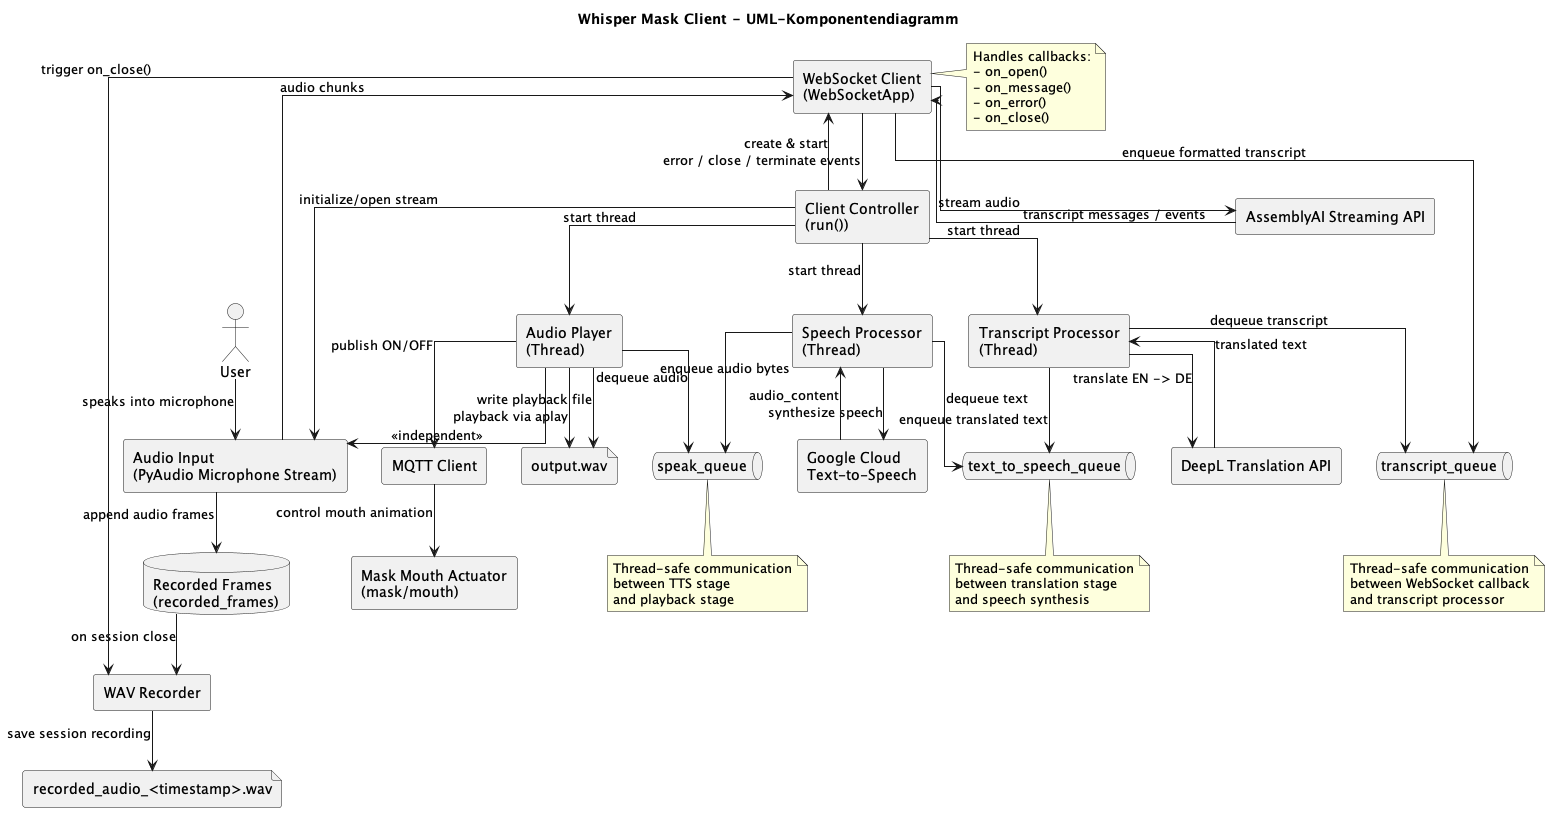

The diagram above was rendered by PlantUML. Its source (embedded in the PNG):
@startuml
title Whisper Mask Client - UML-Komponentendiagramm

skinparam componentStyle rectangle
skinparam shadowing false
skinparam linetype ortho

actor "User" as User

component "Client Controller\n(run())" as Controller
component "Audio Input\n(PyAudio Microphone Stream)" as AudioInput
component "WebSocket Client\n(WebSocketApp)" as WSClient
component "AssemblyAI Streaming API" as AssemblyAI
component "Transcript Processor\n(Thread)" as TranscriptProcessor
component "DeepL Translation API" as DeepL
component "Speech Processor\n(Thread)" as SpeechProcessor
component "Google Cloud\nText-to-Speech" as GoogleTTS
component "Audio Player\n(Thread)" as AudioPlayer
component "MQTT Client" as MQTTClient
component "Mask Mouth Actuator\n(mask/mouth)" as Mask
component "WAV Recorder" as WAVRecorder

queue "transcript_queue" as TranscriptQueue
queue "text_to_speech_queue" as TTSQueue
queue "speak_queue" as SpeakQueue

database "Recorded Frames\n(recorded_frames)" as RecordedFrames
file "output.wav" as OutputWav
file "recorded_audio_<timestamp>.wav" as RecordedWav

User --> AudioInput : speaks into microphone

Controller --> AudioInput : initialize/open stream
Controller --> WSClient : create & start
Controller --> TranscriptProcessor : start thread
Controller --> SpeechProcessor : start thread
Controller --> AudioPlayer : start thread

AudioInput --> WSClient : audio chunks
WSClient --> AssemblyAI : stream audio
AssemblyAI --> WSClient : transcript messages / events

WSClient --> TranscriptQueue : enqueue formatted transcript
TranscriptProcessor --> TranscriptQueue : dequeue transcript
TranscriptProcessor --> DeepL : translate EN -> DE
DeepL --> TranscriptProcessor : translated text
TranscriptProcessor --> TTSQueue : enqueue translated text

SpeechProcessor --> TTSQueue : dequeue text
SpeechProcessor --> GoogleTTS : synthesize speech
GoogleTTS --> SpeechProcessor : audio_content
SpeechProcessor --> SpeakQueue : enqueue audio bytes

AudioPlayer --> SpeakQueue : dequeue audio
AudioPlayer --> OutputWav : write playback file
AudioPlayer --> MQTTClient : publish ON/OFF
MQTTClient --> Mask : control mouth animation
AudioPlayer --> AudioInput : <<independent>>
AudioPlayer --> OutputWav : playback via aplay

AudioInput --> RecordedFrames : append audio frames
RecordedFrames --> WAVRecorder : on session close
WAVRecorder --> RecordedWav : save session recording

WSClient --> WAVRecorder : trigger on_close()
WSClient --> Controller : error / close / terminate events

note right of WSClient
Handles callbacks:
- on_open()
- on_message()
- on_error()
- on_close()
end note

note bottom of TranscriptQueue
Thread-safe communication
between WebSocket callback
and transcript processor
end note

note bottom of TTSQueue
Thread-safe communication
between translation stage
and speech synthesis
end note

note bottom of SpeakQueue
Thread-safe communication
between TTS stage
and playback stage
end note

@enduml